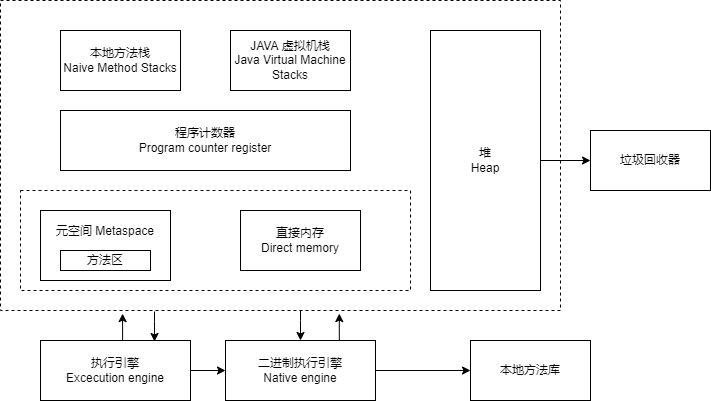

The diagram above was exported from draw.io. Its source (the exported page's mxGraphModel, read from the mxfile embedded in the PNG):
<mxGraphModel dx="782" dy="514" grid="1" gridSize="10" guides="1" tooltips="1" connect="1" arrows="1" fold="1" page="1" pageScale="1" pageWidth="827" pageHeight="1169" math="0" shadow="0">
  <root>
    <mxCell id="0" />
    <mxCell id="1" parent="0" />
    <mxCell id="STG2KhySnp84_Q3XvxFP-18" value="" style="edgeStyle=orthogonalEdgeStyle;rounded=0;orthogonalLoop=1;jettySize=auto;html=1;" edge="1" parent="1" source="STG2KhySnp84_Q3XvxFP-1" target="STG2KhySnp84_Q3XvxFP-11">
      <mxGeometry relative="1" as="geometry">
        <Array as="points">
          <mxPoint x="400" y="360" />
          <mxPoint x="400" y="360" />
        </Array>
      </mxGeometry>
    </mxCell>
    <mxCell id="STG2KhySnp84_Q3XvxFP-1" value="" style="rounded=0;whiteSpace=wrap;html=1;dashed=1;" vertex="1" parent="1">
      <mxGeometry x="100" y="40" width="560" height="310" as="geometry" />
    </mxCell>
    <mxCell id="STG2KhySnp84_Q3XvxFP-2" value="本地方法栈&lt;br&gt;Naive Method Stacks" style="rounded=0;whiteSpace=wrap;html=1;" vertex="1" parent="1">
      <mxGeometry x="160" y="70" width="120" height="60" as="geometry" />
    </mxCell>
    <mxCell id="STG2KhySnp84_Q3XvxFP-3" value="JAVA 虚拟机栈&lt;br&gt;Java Virtual Machine Stacks" style="rounded=0;whiteSpace=wrap;html=1;" vertex="1" parent="1">
      <mxGeometry x="330" y="70" width="120" height="60" as="geometry" />
    </mxCell>
    <mxCell id="STG2KhySnp84_Q3XvxFP-4" value="程序计数器&lt;br&gt;Program counter register" style="rounded=0;whiteSpace=wrap;html=1;" vertex="1" parent="1">
      <mxGeometry x="160" y="150" width="290" height="60" as="geometry" />
    </mxCell>
    <mxCell id="STG2KhySnp84_Q3XvxFP-5" value="" style="rounded=0;whiteSpace=wrap;html=1;dashed=1;" vertex="1" parent="1">
      <mxGeometry x="120" y="230" width="390" height="100" as="geometry" />
    </mxCell>
    <mxCell id="STG2KhySnp84_Q3XvxFP-6" value="元空间 Metaspace&lt;br&gt;&lt;br&gt;&lt;br&gt;" style="rounded=0;whiteSpace=wrap;html=1;" vertex="1" parent="1">
      <mxGeometry x="140" y="250" width="130" height="70" as="geometry" />
    </mxCell>
    <mxCell id="STG2KhySnp84_Q3XvxFP-7" value="方法区" style="rounded=0;whiteSpace=wrap;html=1;" vertex="1" parent="1">
      <mxGeometry x="160" y="290" width="90" height="20" as="geometry" />
    </mxCell>
    <mxCell id="STG2KhySnp84_Q3XvxFP-8" value="直接内存&lt;br&gt;Direct memory" style="rounded=0;whiteSpace=wrap;html=1;" vertex="1" parent="1">
      <mxGeometry x="340" y="250" width="120" height="60" as="geometry" />
    </mxCell>
    <mxCell id="STG2KhySnp84_Q3XvxFP-17" value="" style="edgeStyle=orthogonalEdgeStyle;rounded=0;orthogonalLoop=1;jettySize=auto;html=1;" edge="1" parent="1" source="STG2KhySnp84_Q3XvxFP-9" target="STG2KhySnp84_Q3XvxFP-16">
      <mxGeometry relative="1" as="geometry" />
    </mxCell>
    <mxCell id="STG2KhySnp84_Q3XvxFP-9" value="堆&lt;br&gt;Heap" style="rounded=0;whiteSpace=wrap;html=1;" vertex="1" parent="1">
      <mxGeometry x="530" y="70" width="110" height="260" as="geometry" />
    </mxCell>
    <mxCell id="STG2KhySnp84_Q3XvxFP-12" value="" style="edgeStyle=orthogonalEdgeStyle;rounded=0;orthogonalLoop=1;jettySize=auto;html=1;" edge="1" parent="1" source="STG2KhySnp84_Q3XvxFP-10" target="STG2KhySnp84_Q3XvxFP-11">
      <mxGeometry relative="1" as="geometry" />
    </mxCell>
    <mxCell id="STG2KhySnp84_Q3XvxFP-23" style="edgeStyle=orthogonalEdgeStyle;rounded=0;orthogonalLoop=1;jettySize=auto;html=1;exitX=0.5;exitY=0;exitDx=0;exitDy=0;entryX=0.218;entryY=1.01;entryDx=0;entryDy=0;entryPerimeter=0;" edge="1" parent="1" source="STG2KhySnp84_Q3XvxFP-10" target="STG2KhySnp84_Q3XvxFP-1">
      <mxGeometry relative="1" as="geometry" />
    </mxCell>
    <mxCell id="STG2KhySnp84_Q3XvxFP-10" value="执行引擎&lt;br&gt;Excecution engine" style="rounded=0;whiteSpace=wrap;html=1;" vertex="1" parent="1">
      <mxGeometry x="140" y="380" width="150" height="60" as="geometry" />
    </mxCell>
    <mxCell id="STG2KhySnp84_Q3XvxFP-14" value="" style="edgeStyle=orthogonalEdgeStyle;rounded=0;orthogonalLoop=1;jettySize=auto;html=1;" edge="1" parent="1" source="STG2KhySnp84_Q3XvxFP-11" target="STG2KhySnp84_Q3XvxFP-13">
      <mxGeometry relative="1" as="geometry" />
    </mxCell>
    <mxCell id="STG2KhySnp84_Q3XvxFP-19" style="edgeStyle=orthogonalEdgeStyle;rounded=0;orthogonalLoop=1;jettySize=auto;html=1;exitX=0.75;exitY=0;exitDx=0;exitDy=0;entryX=0.605;entryY=1.01;entryDx=0;entryDy=0;entryPerimeter=0;" edge="1" parent="1" source="STG2KhySnp84_Q3XvxFP-11" target="STG2KhySnp84_Q3XvxFP-1">
      <mxGeometry relative="1" as="geometry" />
    </mxCell>
    <mxCell id="STG2KhySnp84_Q3XvxFP-11" value="二进制执行引擎&lt;br&gt;Native engine" style="rounded=0;whiteSpace=wrap;html=1;" vertex="1" parent="1">
      <mxGeometry x="325" y="380" width="150" height="60" as="geometry" />
    </mxCell>
    <mxCell id="STG2KhySnp84_Q3XvxFP-13" value="本地方法库" style="whiteSpace=wrap;html=1;rounded=0;" vertex="1" parent="1">
      <mxGeometry x="570" y="380" width="120" height="60" as="geometry" />
    </mxCell>
    <mxCell id="STG2KhySnp84_Q3XvxFP-16" value="垃圾回收器" style="whiteSpace=wrap;html=1;rounded=0;" vertex="1" parent="1">
      <mxGeometry x="690" y="170" width="120" height="60" as="geometry" />
    </mxCell>
    <mxCell id="STG2KhySnp84_Q3XvxFP-24" value="" style="edgeStyle=orthogonalEdgeStyle;rounded=0;orthogonalLoop=1;jettySize=auto;html=1;" edge="1" parent="1">
      <mxGeometry relative="1" as="geometry">
        <mxPoint x="254" y="351" as="sourcePoint" />
        <mxPoint x="254" y="381" as="targetPoint" />
        <Array as="points">
          <mxPoint x="254" y="361" />
          <mxPoint x="254" y="361" />
        </Array>
      </mxGeometry>
    </mxCell>
  </root>
</mxGraphModel>